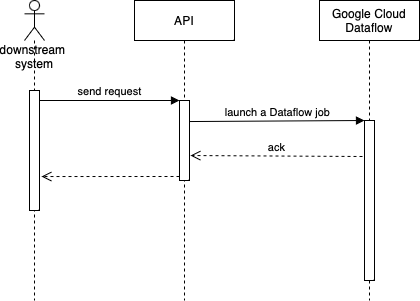

The diagram above was exported from draw.io. Its source (the exported page's mxGraphModel, read from the mxfile embedded in the PNG):
<mxGraphModel dx="809" dy="593" grid="1" gridSize="10" guides="1" tooltips="1" connect="1" arrows="1" fold="1" page="1" pageScale="1" pageWidth="850" pageHeight="1100" math="0" shadow="0">
  <root>
    <mxCell id="0" />
    <mxCell id="1" parent="0" />
    <mxCell id="C8rR6ugy11Ynftj_WkMC-1" value="downstream&amp;nbsp;&lt;br&gt;system" style="shape=umlLifeline;participant=umlActor;perimeter=lifelinePerimeter;whiteSpace=wrap;html=1;container=1;collapsible=0;recursiveResize=0;verticalAlign=top;spacingTop=36;outlineConnect=0;" vertex="1" parent="1">
      <mxGeometry x="80" y="60" width="20" height="300" as="geometry" />
    </mxCell>
    <mxCell id="C8rR6ugy11Ynftj_WkMC-4" value="" style="html=1;points=[];perimeter=orthogonalPerimeter;" vertex="1" parent="C8rR6ugy11Ynftj_WkMC-1">
      <mxGeometry x="5" y="90" width="10" height="120" as="geometry" />
    </mxCell>
    <mxCell id="C8rR6ugy11Ynftj_WkMC-2" value="API" style="shape=umlLifeline;perimeter=lifelinePerimeter;whiteSpace=wrap;html=1;container=1;collapsible=0;recursiveResize=0;outlineConnect=0;" vertex="1" parent="1">
      <mxGeometry x="190" y="60" width="100" height="300" as="geometry" />
    </mxCell>
    <mxCell id="C8rR6ugy11Ynftj_WkMC-7" value="" style="html=1;points=[];perimeter=orthogonalPerimeter;" vertex="1" parent="C8rR6ugy11Ynftj_WkMC-2">
      <mxGeometry x="45" y="100" width="10" height="80" as="geometry" />
    </mxCell>
    <mxCell id="C8rR6ugy11Ynftj_WkMC-3" value="Google Cloud Dataflow" style="shape=umlLifeline;perimeter=lifelinePerimeter;whiteSpace=wrap;html=1;container=1;collapsible=0;recursiveResize=0;outlineConnect=0;" vertex="1" parent="1">
      <mxGeometry x="375" y="60" width="100" height="300" as="geometry" />
    </mxCell>
    <mxCell id="C8rR6ugy11Ynftj_WkMC-10" value="" style="html=1;points=[];perimeter=orthogonalPerimeter;" vertex="1" parent="C8rR6ugy11Ynftj_WkMC-3">
      <mxGeometry x="45" y="120" width="10" height="160" as="geometry" />
    </mxCell>
    <mxCell id="C8rR6ugy11Ynftj_WkMC-8" value="send request" style="html=1;verticalAlign=bottom;endArrow=block;entryX=0;entryY=0;rounded=0;" edge="1" target="C8rR6ugy11Ynftj_WkMC-7" parent="1" source="C8rR6ugy11Ynftj_WkMC-4">
      <mxGeometry x="0.0071" relative="1" as="geometry">
        <mxPoint x="130" y="160" as="sourcePoint" />
        <mxPoint as="offset" />
      </mxGeometry>
    </mxCell>
    <mxCell id="C8rR6ugy11Ynftj_WkMC-9" value="" style="html=1;verticalAlign=bottom;endArrow=open;dashed=1;endSize=8;exitX=0;exitY=0.95;rounded=0;entryX=1.2;entryY=0.717;entryDx=0;entryDy=0;entryPerimeter=0;" edge="1" source="C8rR6ugy11Ynftj_WkMC-7" parent="1" target="C8rR6ugy11Ynftj_WkMC-4">
      <mxGeometry relative="1" as="geometry">
        <mxPoint x="100" y="346" as="targetPoint" />
        <mxPoint as="offset" />
      </mxGeometry>
    </mxCell>
    <mxCell id="C8rR6ugy11Ynftj_WkMC-11" value="launch a Dataflow job" style="html=1;verticalAlign=bottom;endArrow=block;entryX=0;entryY=0;rounded=0;exitX=1;exitY=0.263;exitDx=0;exitDy=0;exitPerimeter=0;" edge="1" target="C8rR6ugy11Ynftj_WkMC-10" parent="1" source="C8rR6ugy11Ynftj_WkMC-7">
      <mxGeometry relative="1" as="geometry">
        <mxPoint x="350" y="180" as="sourcePoint" />
      </mxGeometry>
    </mxCell>
    <mxCell id="C8rR6ugy11Ynftj_WkMC-12" value="ack" style="html=1;verticalAlign=bottom;endArrow=open;dashed=1;endSize=8;exitX=-0.2;exitY=0.225;rounded=0;exitDx=0;exitDy=0;exitPerimeter=0;entryX=1.1;entryY=0.688;entryDx=0;entryDy=0;entryPerimeter=0;" edge="1" source="C8rR6ugy11Ynftj_WkMC-10" parent="1" target="C8rR6ugy11Ynftj_WkMC-7">
      <mxGeometry relative="1" as="geometry">
        <mxPoint x="350" y="256" as="targetPoint" />
        <mxPoint as="offset" />
      </mxGeometry>
    </mxCell>
  </root>
</mxGraphModel>